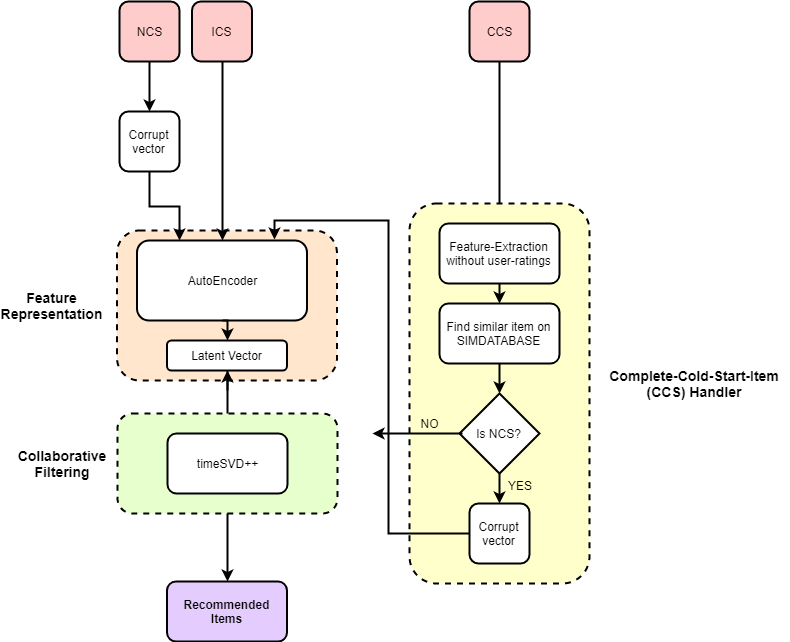

The diagram above was exported from draw.io. Its source (the exported page's mxGraphModel, read from the mxfile embedded in the PNG):
<mxGraphModel dx="2244" dy="715" grid="1" gridSize="10" guides="1" tooltips="1" connect="1" arrows="1" fold="1" page="1" pageScale="1" pageWidth="850" pageHeight="1100" math="0" shadow="0">
  <root>
    <mxCell id="0" />
    <mxCell id="1" parent="0" />
    <mxCell id="2" style="edgeStyle=orthogonalEdgeStyle;rounded=0;orthogonalLoop=1;jettySize=auto;html=1;exitX=0.5;exitY=1;exitDx=0;exitDy=0;entryX=0.5;entryY=0;entryDx=0;entryDy=0;strokeWidth=2;" edge="1" source="29" target="24" parent="1">
      <mxGeometry relative="1" as="geometry" />
    </mxCell>
    <mxCell id="3" style="edgeStyle=orthogonalEdgeStyle;rounded=0;orthogonalLoop=1;jettySize=auto;html=1;exitX=0.5;exitY=1;exitDx=0;exitDy=0;entryX=0.5;entryY=0;entryDx=0;entryDy=0;strokeWidth=2;" edge="1" source="4" target="8" parent="1">
      <mxGeometry relative="1" as="geometry" />
    </mxCell>
    <mxCell id="4" value="NCS" style="rounded=1;whiteSpace=wrap;html=1;perimeterSpacing=0;strokeWidth=2;fillColor=#FFCCCC;" vertex="1" parent="1">
      <mxGeometry x="80" y="390" width="60" height="60" as="geometry" />
    </mxCell>
    <mxCell id="5" value="ICS&lt;br&gt;" style="rounded=1;whiteSpace=wrap;html=1;perimeterSpacing=0;strokeWidth=2;fillColor=#FFCCCC;" vertex="1" parent="1">
      <mxGeometry x="152.5" y="390" width="60" height="60" as="geometry" />
    </mxCell>
    <mxCell id="6" style="edgeStyle=orthogonalEdgeStyle;rounded=0;orthogonalLoop=1;jettySize=auto;html=1;exitX=0.5;exitY=1;exitDx=0;exitDy=0;entryX=0.5;entryY=0;entryDx=0;entryDy=0;strokeWidth=2;" edge="1" source="7" target="19" parent="1">
      <mxGeometry relative="1" as="geometry" />
    </mxCell>
    <mxCell id="7" value="CCS" style="rounded=1;whiteSpace=wrap;html=1;perimeterSpacing=0;strokeWidth=2;fillColor=#FFCCCC;" vertex="1" parent="1">
      <mxGeometry x="430" y="390" width="60" height="60" as="geometry" />
    </mxCell>
    <mxCell id="8" value="Corrupt vector" style="rounded=1;whiteSpace=wrap;html=1;perimeterSpacing=0;strokeWidth=2;" vertex="1" parent="1">
      <mxGeometry x="80" y="500" width="60" height="60" as="geometry" />
    </mxCell>
    <mxCell id="9" style="edgeStyle=orthogonalEdgeStyle;rounded=0;orthogonalLoop=1;jettySize=auto;html=1;exitX=0.5;exitY=1;exitDx=0;exitDy=0;entryX=0.5;entryY=0;entryDx=0;entryDy=0;strokeWidth=2;fontSize=14;" edge="1" source="24" target="10" parent="1">
      <mxGeometry relative="1" as="geometry" />
    </mxCell>
    <mxCell id="10" value="Recommended Items" style="rounded=1;whiteSpace=wrap;html=1;align=center;perimeterSpacing=0;strokeWidth=2;fillColor=#E5CCFF;fontStyle=1" vertex="1" parent="1">
      <mxGeometry x="127.5" y="970" width="120" height="60" as="geometry" />
    </mxCell>
    <mxCell id="11" value="" style="rounded=1;whiteSpace=wrap;html=1;align=center;perimeterSpacing=0;dashed=1;strokeWidth=2;labelBackgroundColor=none;fillColor=#FFFFCC;" vertex="1" parent="1">
      <mxGeometry x="370" y="592" width="180" height="380" as="geometry" />
    </mxCell>
    <mxCell id="12" value="Find similar item on SIMDATABASE" style="rounded=1;whiteSpace=wrap;html=1;perimeterSpacing=0;strokeWidth=2;" vertex="1" parent="1">
      <mxGeometry x="400" y="692" width="120" height="60" as="geometry" />
    </mxCell>
    <mxCell id="13" value="Is NCS?" style="rhombus;whiteSpace=wrap;html=1;strokeWidth=2;" vertex="1" parent="1">
      <mxGeometry x="420" y="782" width="80" height="80" as="geometry" />
    </mxCell>
    <mxCell id="14" style="edgeStyle=orthogonalEdgeStyle;rounded=0;orthogonalLoop=1;jettySize=auto;html=1;exitX=0.5;exitY=1;exitDx=0;exitDy=0;entryX=0.5;entryY=0;entryDx=0;entryDy=0;strokeWidth=2;" edge="1" source="12" target="13" parent="1">
      <mxGeometry relative="1" as="geometry" />
    </mxCell>
    <mxCell id="15" value="Corrupt vector" style="rounded=1;whiteSpace=wrap;html=1;perimeterSpacing=0;strokeWidth=2;" vertex="1" parent="1">
      <mxGeometry x="430" y="892" width="60" height="60" as="geometry" />
    </mxCell>
    <mxCell id="16" style="edgeStyle=orthogonalEdgeStyle;rounded=0;orthogonalLoop=1;jettySize=auto;html=1;exitX=0.5;exitY=1;exitDx=0;exitDy=0;entryX=0.5;entryY=0;entryDx=0;entryDy=0;strokeWidth=2;" edge="1" source="13" target="15" parent="1">
      <mxGeometry relative="1" as="geometry" />
    </mxCell>
    <mxCell id="17" value="YES&lt;br&gt;" style="text;html=1;strokeColor=none;fillColor=none;align=center;verticalAlign=middle;whiteSpace=wrap;rounded=0;strokeWidth=2;" vertex="1" parent="1">
      <mxGeometry x="460" y="864" width="40" height="20" as="geometry" />
    </mxCell>
    <mxCell id="18" style="edgeStyle=orthogonalEdgeStyle;rounded=0;orthogonalLoop=1;jettySize=auto;html=1;exitX=0.5;exitY=1;exitDx=0;exitDy=0;entryX=0.5;entryY=0;entryDx=0;entryDy=0;strokeWidth=2;" edge="1" source="19" target="12" parent="1">
      <mxGeometry relative="1" as="geometry" />
    </mxCell>
    <mxCell id="19" value="Feature-Extraction without user-ratings" style="rounded=1;whiteSpace=wrap;html=1;perimeterSpacing=0;strokeWidth=2;" vertex="1" parent="1">
      <mxGeometry x="400" y="612" width="120" height="60" as="geometry" />
    </mxCell>
    <mxCell id="20" value="NO" style="text;html=1;strokeColor=none;fillColor=none;align=center;verticalAlign=middle;whiteSpace=wrap;rounded=0;strokeWidth=2;" vertex="1" parent="1">
      <mxGeometry x="370" y="802" width="40" height="20" as="geometry" />
    </mxCell>
    <mxCell id="21" value="Complete-Cold-Start-Item (CCS) Handler&lt;br style=&quot;font-size: 14px&quot;&gt;" style="text;html=1;strokeColor=none;fillColor=none;align=center;verticalAlign=middle;whiteSpace=wrap;rounded=0;dashed=1;strokeWidth=1;fontSize=14;fontStyle=1" vertex="1" parent="1">
      <mxGeometry x="560" y="762" width="190" height="20" as="geometry" />
    </mxCell>
    <mxCell id="22" value="" style="group" vertex="1" connectable="0" parent="1">
      <mxGeometry x="3" y="802" width="295" height="100" as="geometry" />
    </mxCell>
    <mxCell id="23" value="" style="rounded=1;whiteSpace=wrap;html=1;align=center;perimeterSpacing=0;dashed=1;strokeWidth=2;fillColor=#E6FFCC;" vertex="1" parent="22">
      <mxGeometry x="75" width="220" height="100" as="geometry" />
    </mxCell>
    <mxCell id="24" value="timeSVD++" style="rounded=1;whiteSpace=wrap;html=1;align=center;perimeterSpacing=0;strokeWidth=2;" vertex="1" parent="22">
      <mxGeometry x="125" y="20" width="120" height="60" as="geometry" />
    </mxCell>
    <mxCell id="25" value="Collaborative Filtering" style="text;html=1;strokeColor=none;fillColor=none;align=center;verticalAlign=middle;whiteSpace=wrap;rounded=0;strokeWidth=2;fontSize=14;fontStyle=1" vertex="1" parent="22">
      <mxGeometry y="40" width="40" height="20" as="geometry" />
    </mxCell>
    <mxCell id="26" value="" style="group" vertex="1" connectable="0" parent="1">
      <mxGeometry x="-7.5" y="619" width="305" height="150" as="geometry" />
    </mxCell>
    <mxCell id="27" value="" style="rounded=1;whiteSpace=wrap;html=1;align=center;perimeterSpacing=0;dashed=1;strokeWidth=2;fillColor=#FFE6CC;" vertex="1" parent="26">
      <mxGeometry x="85" width="220" height="150" as="geometry" />
    </mxCell>
    <mxCell id="28" value="AutoEncoder" style="rounded=1;whiteSpace=wrap;html=1;perimeterSpacing=0;strokeWidth=2;" vertex="1" parent="26">
      <mxGeometry x="105" y="10" width="170" height="80" as="geometry" />
    </mxCell>
    <mxCell id="29" value="Latent Vector" style="rounded=1;whiteSpace=wrap;html=1;perimeterSpacing=0;strokeWidth=2;" vertex="1" parent="26">
      <mxGeometry x="135" y="110" width="120" height="30" as="geometry" />
    </mxCell>
    <mxCell id="30" style="edgeStyle=orthogonalEdgeStyle;rounded=0;orthogonalLoop=1;jettySize=auto;html=1;exitX=0.5;exitY=1;exitDx=0;exitDy=0;entryX=0.5;entryY=0;entryDx=0;entryDy=0;strokeWidth=2;" edge="1" parent="26" source="28" target="29">
      <mxGeometry relative="1" as="geometry" />
    </mxCell>
    <mxCell id="31" style="edgeStyle=orthogonalEdgeStyle;rounded=0;orthogonalLoop=1;jettySize=auto;html=1;exitX=0.5;exitY=1;exitDx=0;exitDy=0;strokeWidth=2;" edge="1" parent="26" source="29" target="29">
      <mxGeometry relative="1" as="geometry" />
    </mxCell>
    <mxCell id="32" value="Feature Representation" style="text;html=1;strokeColor=none;fillColor=none;align=center;verticalAlign=middle;whiteSpace=wrap;rounded=0;strokeWidth=2;fontSize=14;fontStyle=1" vertex="1" parent="26">
      <mxGeometry y="65" width="40" height="20" as="geometry" />
    </mxCell>
    <mxCell id="33" style="edgeStyle=orthogonalEdgeStyle;rounded=0;orthogonalLoop=1;jettySize=auto;html=1;exitX=0;exitY=0.5;exitDx=0;exitDy=0;entryX=0.808;entryY=-0.017;entryDx=0;entryDy=0;entryPerimeter=0;strokeWidth=2;" edge="1" source="15" target="28" parent="1">
      <mxGeometry relative="1" as="geometry" />
    </mxCell>
    <mxCell id="34" style="edgeStyle=orthogonalEdgeStyle;rounded=0;orthogonalLoop=1;jettySize=auto;html=1;exitX=0;exitY=0.5;exitDx=0;exitDy=0;strokeWidth=2;fontSize=14;" edge="1" parent="1">
      <mxGeometry relative="1" as="geometry">
        <mxPoint x="333" y="822" as="targetPoint" />
        <mxPoint x="423" y="822" as="sourcePoint" />
      </mxGeometry>
    </mxCell>
    <mxCell id="35" style="edgeStyle=orthogonalEdgeStyle;rounded=0;orthogonalLoop=1;jettySize=auto;html=1;exitX=0.5;exitY=1;exitDx=0;exitDy=0;entryX=0.25;entryY=0;entryDx=0;entryDy=0;strokeWidth=2;" edge="1" source="8" target="28" parent="1">
      <mxGeometry relative="1" as="geometry" />
    </mxCell>
    <mxCell id="36" style="edgeStyle=orthogonalEdgeStyle;rounded=0;orthogonalLoop=1;jettySize=auto;html=1;exitX=0.5;exitY=1;exitDx=0;exitDy=0;entryX=0.5;entryY=0;entryDx=0;entryDy=0;strokeWidth=2;fontSize=14;" edge="1" source="5" target="28" parent="1">
      <mxGeometry relative="1" as="geometry" />
    </mxCell>
  </root>
</mxGraphModel>